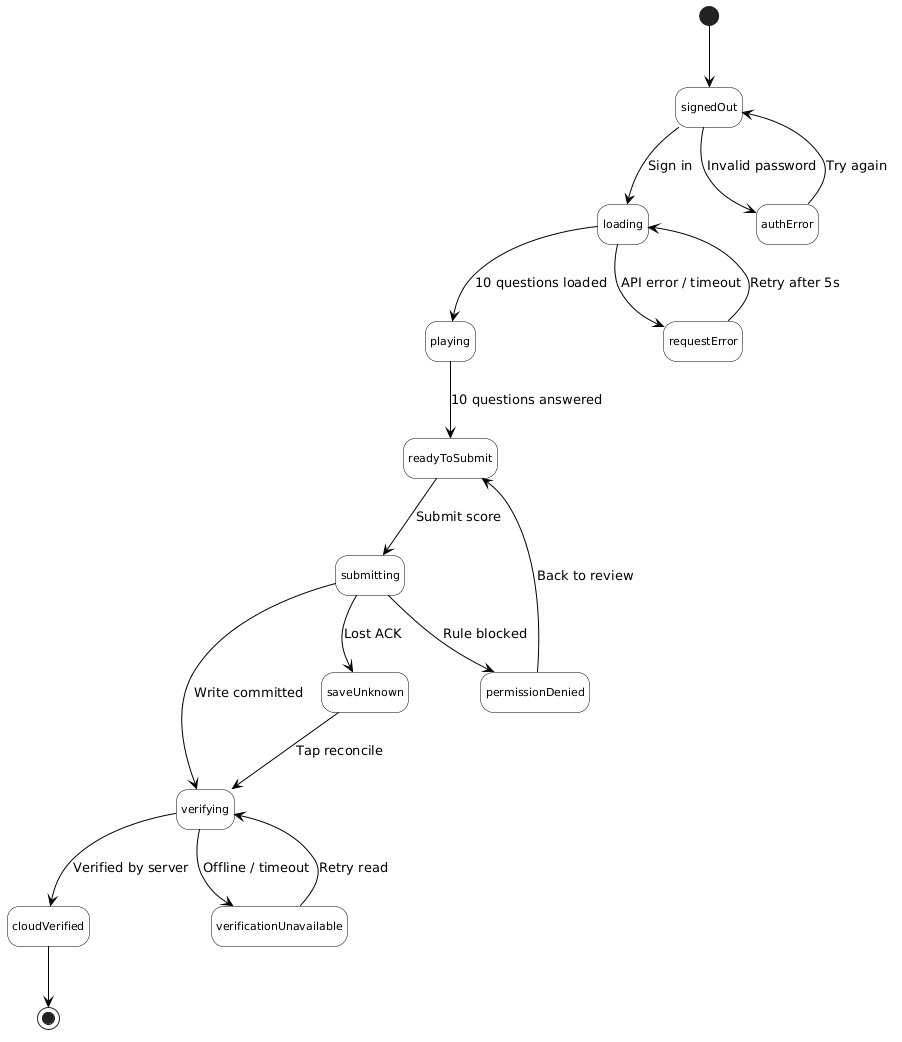

The diagram above was rendered by PlantUML. Its source (embedded in the PNG):
@startuml
skinparam state {
  BackgroundColor White
  BorderColor Black
  FontName Arial
  FontSize 11
  ArrowColor Black
}
hide empty description

[*] --> signedOut

signedOut --> loading : Sign in
signedOut --> authError : Invalid password
authError --> signedOut : Try again

loading --> playing : 10 questions loaded
loading --> requestError : API error / timeout
requestError --> loading : Retry after 5s

playing --> readyToSubmit : 10 questions answered

readyToSubmit --> submitting : Submit score

submitting --> verifying : Write committed
submitting --> saveUnknown : Lost ACK
submitting --> permissionDenied : Rule blocked

saveUnknown --> verifying : Tap reconcile
permissionDenied --> readyToSubmit : Back to review

verifying --> cloudVerified : Verified by server
verifying --> verificationUnavailable : Offline / timeout
verificationUnavailable --> verifying : Retry read

cloudVerified --> [*]
@enduml